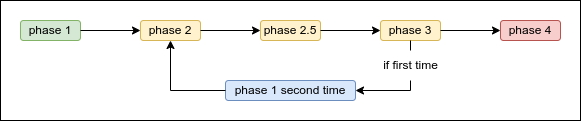

The diagram above was exported from draw.io. Its source (the exported page's mxGraphModel, read from the mxfile embedded in the PNG):
<mxGraphModel dx="1350" dy="773" grid="1" gridSize="10" guides="1" tooltips="1" connect="1" arrows="1" fold="1" page="1" pageScale="1" pageWidth="850" pageHeight="1100" background="none" math="0" shadow="0">
  <root>
    <mxCell id="0" />
    <mxCell id="1" parent="0" />
    <mxCell id="xVpRmlzvSI3A0jM6D7pv-1" value="" style="rounded=0;whiteSpace=wrap;html=1;fillColor=#FFFFFF;" parent="1" vertex="1">
      <mxGeometry x="50" y="40" width="580" height="120" as="geometry" />
    </mxCell>
    <mxCell id="oUkvRr06k5_RnzWeklTY-2" value="phase 1" style="rounded=1;whiteSpace=wrap;html=1;fillColor=#d5e8d4;strokeColor=#82b366;" parent="1" vertex="1">
      <mxGeometry x="70" y="60" width="60" height="20" as="geometry" />
    </mxCell>
    <mxCell id="oUkvRr06k5_RnzWeklTY-3" value="phase 2" style="rounded=1;whiteSpace=wrap;html=1;fillColor=#fff2cc;strokeColor=#d6b656;" parent="1" vertex="1">
      <mxGeometry x="190" y="60" width="60" height="20" as="geometry" />
    </mxCell>
    <mxCell id="oUkvRr06k5_RnzWeklTY-4" value="phase 4" style="rounded=1;whiteSpace=wrap;html=1;fillColor=#f8cecc;strokeColor=#b85450;" parent="1" vertex="1">
      <mxGeometry x="550" y="60" width="60" height="20" as="geometry" />
    </mxCell>
    <mxCell id="oUkvRr06k5_RnzWeklTY-5" value="phase 2.5" style="rounded=1;whiteSpace=wrap;html=1;fillColor=#fff2cc;strokeColor=#d6b656;" parent="1" vertex="1">
      <mxGeometry x="310" y="60" width="60" height="20" as="geometry" />
    </mxCell>
    <mxCell id="oUkvRr06k5_RnzWeklTY-6" value="phase 3" style="rounded=1;whiteSpace=wrap;html=1;fillColor=#fff2cc;strokeColor=#d6b656;" parent="1" vertex="1">
      <mxGeometry x="430" y="60" width="60" height="20" as="geometry" />
    </mxCell>
    <mxCell id="oUkvRr06k5_RnzWeklTY-7" value="phase 1 second time" style="rounded=1;whiteSpace=wrap;html=1;fillColor=#dae8fc;strokeColor=#6c8ebf;" parent="1" vertex="1">
      <mxGeometry x="275" y="120" width="130" height="20" as="geometry" />
    </mxCell>
    <mxCell id="oUkvRr06k5_RnzWeklTY-8" value="" style="endArrow=classic;html=1;rounded=0;strokeColor=#000000;exitX=1;exitY=0.5;exitDx=0;exitDy=0;entryX=0;entryY=0.5;entryDx=0;entryDy=0;" parent="1" source="oUkvRr06k5_RnzWeklTY-2" target="oUkvRr06k5_RnzWeklTY-3" edge="1">
      <mxGeometry width="50" height="50" relative="1" as="geometry">
        <mxPoint x="200" y="260" as="sourcePoint" />
        <mxPoint x="250" y="210" as="targetPoint" />
      </mxGeometry>
    </mxCell>
    <mxCell id="oUkvRr06k5_RnzWeklTY-9" value="" style="endArrow=classic;html=1;rounded=0;strokeColor=#000000;exitX=1;exitY=0.5;exitDx=0;exitDy=0;entryX=0;entryY=0.5;entryDx=0;entryDy=0;" parent="1" source="oUkvRr06k5_RnzWeklTY-3" target="oUkvRr06k5_RnzWeklTY-5" edge="1">
      <mxGeometry width="50" height="50" relative="1" as="geometry">
        <mxPoint x="140" y="80" as="sourcePoint" />
        <mxPoint x="200" y="80" as="targetPoint" />
      </mxGeometry>
    </mxCell>
    <mxCell id="oUkvRr06k5_RnzWeklTY-10" value="" style="endArrow=classic;html=1;rounded=0;strokeColor=#000000;exitX=1;exitY=0.5;exitDx=0;exitDy=0;entryX=0;entryY=0.5;entryDx=0;entryDy=0;" parent="1" source="oUkvRr06k5_RnzWeklTY-5" target="oUkvRr06k5_RnzWeklTY-6" edge="1">
      <mxGeometry width="50" height="50" relative="1" as="geometry">
        <mxPoint x="365" y="20" as="sourcePoint" />
        <mxPoint x="425" y="20.24000000000001" as="targetPoint" />
      </mxGeometry>
    </mxCell>
    <mxCell id="oUkvRr06k5_RnzWeklTY-11" value="" style="endArrow=classic;html=1;rounded=0;strokeColor=#000000;exitX=1;exitY=0.5;exitDx=0;exitDy=0;entryX=0;entryY=0.5;entryDx=0;entryDy=0;" parent="1" source="oUkvRr06k5_RnzWeklTY-6" target="oUkvRr06k5_RnzWeklTY-4" edge="1">
      <mxGeometry width="50" height="50" relative="1" as="geometry">
        <mxPoint x="160" y="100" as="sourcePoint" />
        <mxPoint x="220" y="100" as="targetPoint" />
      </mxGeometry>
    </mxCell>
    <mxCell id="oUkvRr06k5_RnzWeklTY-12" value="" style="endArrow=classic;html=1;rounded=0;strokeColor=#000000;exitX=0;exitY=0.5;exitDx=0;exitDy=0;entryX=0.5;entryY=1;entryDx=0;entryDy=0;" parent="1" source="oUkvRr06k5_RnzWeklTY-7" target="oUkvRr06k5_RnzWeklTY-3" edge="1">
      <mxGeometry width="50" height="50" relative="1" as="geometry">
        <mxPoint x="170" y="110" as="sourcePoint" />
        <mxPoint x="230" y="110" as="targetPoint" />
        <Array as="points">
          <mxPoint x="220" y="130" />
        </Array>
      </mxGeometry>
    </mxCell>
    <mxCell id="oUkvRr06k5_RnzWeklTY-13" value="" style="endArrow=classic;html=1;rounded=0;strokeColor=#000000;exitX=0.5;exitY=1;exitDx=0;exitDy=0;entryX=1;entryY=0.5;entryDx=0;entryDy=0;" parent="1" source="oUkvRr06k5_RnzWeklTY-6" target="oUkvRr06k5_RnzWeklTY-7" edge="1">
      <mxGeometry width="50" height="50" relative="1" as="geometry">
        <mxPoint x="440" y="110" as="sourcePoint" />
        <mxPoint x="490" y="60" as="targetPoint" />
        <Array as="points">
          <mxPoint x="460" y="130" />
        </Array>
      </mxGeometry>
    </mxCell>
    <mxCell id="oUkvRr06k5_RnzWeklTY-14" value="if first time" style="text;html=1;align=center;verticalAlign=middle;resizable=0;points=[];autosize=1;strokeColor=none;fillColor=#FFFFFF;" parent="1" vertex="1">
      <mxGeometry x="420" y="90" width="80" height="30" as="geometry" />
    </mxCell>
  </root>
</mxGraphModel>